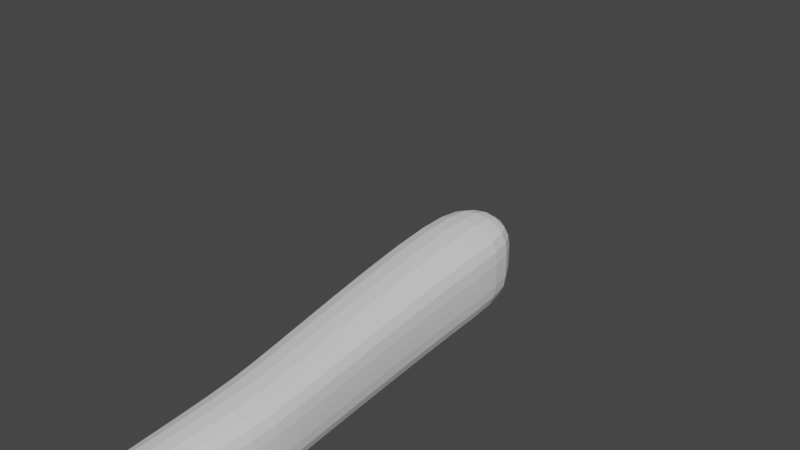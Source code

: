 # Source: Clase_3_-_Brazo_IK_01.blend  (saved by Blender 2.93.21; exported with 4.5.12 LTS)
import bpy
from mathutils import Matrix  # noqa: F401  (used for matrix-valued properties, if any)

bpy.ops.wm.read_factory_settings(use_empty=True)
scene = bpy.context.scene
scene.name = 'Scene'

# ---- collections
col_collection = bpy.data.collections.new('Collection'); scene.collection.children.link(col_collection)

# ---- world
world_world = bpy.data.worlds.new('World'); scene.world = world_world
world_world.use_nodes = True; world_world.node_tree.nodes.clear()
_N = world_world.node_tree.nodes; _L = world_world.node_tree.links
n0 = _N.new('ShaderNodeOutputWorld'); n0.name = 'World Output'; n0.location = (300, 300)
n1 = _N.new('ShaderNodeBackground'); n1.name = 'Background'; n1.location = (10, 300)
n1.inputs[0].default_value = (0.05088, 0.05088, 0.05088, 1.0)
_L.new(n1.outputs[0], n0.inputs[0])
n0.is_active_output = True
world_world.color = (0.05088, 0.05088, 0.05088)
world_world.use_sun_shadow = False
world_world.sun_shadow_jitter_overblur = 0.0

# ---- meshes
me_cube_001 = bpy.data.meshes.new('Cube.001')
me_cube_001.from_pydata([(-0.05176, -0.06288, -0.06288), (-0.05176, -0.06288, 0.06288), (-0.05176, 0.06288, -0.06288), (-0.05176, 0.06288, 0.06288), (0.05176, -0.06288, -0.06288), (0.05176, -0.06288, 0.06288), (0.05176, 0.06288, -0.06288), (0.05176, 0.06288, 0.06288), (-0.0004056, -0.05009, 0.3626), (-0.002584, 0.04989, 0.3626), (0.07923, 0.05166, 0.3693), (0.08154, -0.04831, 0.3694), (0.007142, -0.05005, 0.417), (0.004262, 0.04991, 0.4169), (0.08584, 0.05227, 0.4258), (0.08886, -0.04768, 0.4259), (0.02765, -0.03645, 0.7207), (0.02079, 0.04111, 0.7202), (0.06015, 0.04397, 0.7322), (0.06741, -0.03422, 0.7324), (0.03379, -0.04513, 0.7597), (0.01747, 0.04522, 0.7588), (0.05141, 0.05121, 0.7723), (0.07055, -0.04308, 0.7733), (0.02212, -0.0476, 0.8697), (-0.01208, 0.06176, 0.8672), (0.01905, 0.07365, 0.8844), (0.04645, -0.04626, 0.8865), (-0.06834, -0.02654, 0.9808), (-0.08311, 0.06451, 0.9921), (-0.06821, 0.06518, 1.006), (-0.05311, -0.02563, 0.9957), (-0.01719, 0.05762, 0.7727), (0.01593, 0.07329, 0.7841), (-0.02524, 0.06449, 0.8289), (0.002362, 0.07928, 0.8412), (-0.05785, 0.08738, 0.7898), (-0.03242, 0.1069, 0.7971), (-0.04122, 0.08002, 0.8234), (-0.01654, 0.09699, 0.8334), (-0.08636, 0.1156, 0.8573), (-0.06761, 0.1343, 0.8671), (-0.05263, 0.09373, 0.8585), (-0.03139, 0.1099, 0.8695), (-0.05176, 0.0, -0.06288), (-0.05176, 0.0, 0.06288), (0.05176, 0.0, -0.06288), (0.05176, 0.0, 0.06288), (-0.001491, -9.879e-05, 0.3626), (0.08042, 0.001679, 0.3693), (0.00571, -6.896e-05, 0.4169), (0.0874, 0.002295, 0.4259), (0.02481, 0.002711, 0.7207), (0.06442, 0.004925, 0.7322), (0.02916, 0.004289, 0.7589), (0.06643, 0.006635, 0.7728), (0.01333, 0.00767, 0.8668), (0.0428, 0.01044, 0.8854), (-0.07608, 0.0187, 0.986), (-0.06085, 0.01961, 1.001)], [], [(44, 45, 3, 2), (2, 3, 7, 6), (46, 47, 5, 4), (4, 5, 1, 0), (44, 46, 4, 0), (47, 7, 10, 49), (8, 11, 15, 12), (45, 1, 8, 48), (1, 5, 11, 8), (7, 3, 9, 10), (51, 14, 18, 53), (10, 9, 13, 14), (49, 10, 14, 51), (48, 8, 12, 50), (53, 18, 22, 55), (50, 12, 16, 52), (12, 15, 19, 16), (14, 13, 17, 18), (20, 23, 27, 24), (52, 16, 20, 54), (16, 19, 23, 20), (18, 17, 21, 22), (57, 26, 30, 59), (21, 25, 34, 32), (55, 22, 26, 57), (54, 20, 24, 56), (59, 58, 28, 31), (56, 24, 28, 58), (24, 27, 31, 28), (26, 25, 29, 30), (35, 33, 37, 39), (22, 21, 32, 33), (26, 22, 33, 35), (25, 26, 35, 34), (36, 38, 42, 40), (34, 35, 39, 38), (32, 34, 38, 36), (33, 32, 36, 37), (41, 40, 42, 43), (37, 36, 40, 41), (39, 37, 41, 43), (38, 39, 43, 42), (25, 56, 58, 29), (30, 29, 58, 59), (21, 54, 56, 25), (23, 55, 57, 27), (27, 57, 59, 31), (17, 52, 54, 21), (13, 50, 52, 17), (19, 53, 55, 23), (9, 48, 50, 13), (11, 49, 51, 15), (15, 51, 53, 19), (3, 45, 48, 9), (5, 47, 49, 11), (2, 6, 46, 44), (6, 7, 47, 46), (0, 1, 45, 44)])
_uv = me_cube_001.uv_layers.new(name='UVMap')
_uv.uv.foreach_set('vector', [0.375, 0.125, 0.625, 0.125, 0.625, 0.25, 0.375, 0.25, 0.375, 0.25, 0.625, 0.25, 0.625, 0.5, 0.375, 0.5, 0.375, 0.625, 0.625, 0.625, 0.625, 0.75, 0.375, 0.75, 0.375, 0.75, 0.625, 0.75, 0.625, 1.0, 0.375, 1.0, 0.125, 0.625, 0.375, 0.625, 0.375, 0.75, 0.125, 0.75, 0.625, 0.625, 0.625, 0.5, 0.625, 0.5, 0.625, 0.625, 0.625, 1.0, 0.625, 0.75, 0.625, 0.75, 0.625, 1.0, 0.625, 0.125, 0.625, 0.0, 0.625, 0.0, 0.625, 0.125, 0.625, 1.0, 0.625, 0.75, 0.625, 0.75, 0.625, 1.0, 0.625, 0.5, 0.625, 0.25, 0.625, 0.25, 0.625, 0.5, 0.625, 0.625, 0.625, 0.5, 0.625, 0.5, 0.625, 0.625, 0.625, 0.5, 0.625, 0.25, 0.625, 0.25, 0.625, 0.5, 0.625, 0.625, 0.625, 0.5, 0.625, 0.5, 0.625, 0.625, 0.625, 0.125, 0.625, 0.0, 0.625, 0.0, 0.625, 0.125, 0.625, 0.625, 0.625, 0.5, 0.625, 0.5, 0.625, 0.625, 0.625, 0.125, 0.625, 0.0, 0.625, 0.0, 0.625, 0.125, 0.625, 1.0, 0.625, 0.75, 0.625, 0.75, 0.625, 1.0, 0.625, 0.5, 0.625, 0.25, 0.625, 0.25, 0.625, 0.5, 0.625, 1.0, 0.625, 0.75, 0.625, 0.75, 0.625, 1.0, 0.625, 0.125, 0.625, 0.0, 0.625, 0.0, 0.625, 0.125, 0.625, 1.0, 0.625, 0.75, 0.625, 0.75, 0.625, 1.0, 0.625, 0.5, 0.625, 0.25, 0.625, 0.25, 0.625, 0.5, 0.625, 0.625, 0.625, 0.5, 0.625, 0.5, 0.625, 0.625, 0.625, 0.25, 0.625, 0.25, 0.625, 0.25, 0.625, 0.25, 0.625, 0.625, 0.625, 0.5, 0.625, 0.5, 0.625, 0.625, 0.625, 0.125, 0.625, 0.0, 0.625, 0.0, 0.625, 0.125, 0.625, 0.625, 0.875, 0.625, 0.875, 0.75, 0.625, 0.75, 0.625, 0.125, 0.625, 0.0, 0.625, 0.0, 0.625, 0.125, 0.625, 1.0, 0.625, 0.75, 0.625, 0.75, 0.625, 1.0, 0.625, 0.5, 0.625, 0.25, 0.625, 0.25, 0.625, 0.5, 0.625, 0.5, 0.625, 0.5, 0.625, 0.5, 0.625, 0.5, 0.625, 0.5, 0.625, 0.25, 0.625, 0.25, 0.625, 0.5, 0.625, 0.5, 0.625, 0.5, 0.625, 0.5, 0.625, 0.5, 0.625, 0.25, 0.625, 0.5, 0.625, 0.5, 0.625, 0.25, 0.625, 0.25, 0.625, 0.25, 0.625, 0.25, 0.625, 0.25, 0.625, 0.25, 0.625, 0.5, 0.625, 0.5, 0.625, 0.25, 0.625, 0.25, 0.625, 0.25, 0.625, 0.25, 0.625, 0.25, 0.625, 0.5, 0.625, 0.25, 0.625, 0.25, 0.625, 0.5, 0.625, 0.5, 0.625, 0.25, 0.625, 0.25, 0.625, 0.5, 0.625, 0.5, 0.625, 0.25, 0.625, 0.25, 0.625, 0.5, 0.625, 0.5, 0.625, 0.5, 0.625, 0.5, 0.625, 0.5, 0.625, 0.25, 0.625, 0.5, 0.625, 0.5, 0.625, 0.25, 0.625, 0.25, 0.625, 0.125, 0.625, 0.125, 0.625, 0.25, 0.625, 0.5, 0.875, 0.5, 0.875, 0.625, 0.625, 0.625, 0.625, 0.25, 0.625, 0.125, 0.625, 0.125, 0.625, 0.25, 0.625, 0.75, 0.625, 0.625, 0.625, 0.625, 0.625, 0.75, 0.625, 0.75, 0.625, 0.625, 0.625, 0.625, 0.625, 0.75, 0.625, 0.25, 0.625, 0.125, 0.625, 0.125, 0.625, 0.25, 0.625, 0.25, 0.625, 0.125, 0.625, 0.125, 0.625, 0.25, 0.625, 0.75, 0.625, 0.625, 0.625, 0.625, 0.625, 0.75, 0.625, 0.25, 0.625, 0.125, 0.625, 0.125, 0.625, 0.25, 0.625, 0.75, 0.625, 0.625, 0.625, 0.625, 0.625, 0.75, 0.625, 0.75, 0.625, 0.625, 0.625, 0.625, 0.625, 0.75, 0.625, 0.25, 0.625, 0.125, 0.625, 0.125, 0.625, 0.25, 0.625, 0.75, 0.625, 0.625, 0.625, 0.625, 0.625, 0.75, 0.125, 0.5, 0.375, 0.5, 0.375, 0.625, 0.125, 0.625, 0.375, 0.5, 0.625, 0.5, 0.625, 0.625, 0.375, 0.625, 0.375, 0.0, 0.625, 0.0, 0.625, 0.125, 0.375, 0.125])
me_cube_001.use_remesh_fix_poles = True
me_cube_001.use_remesh_preserve_attributes = False
me_cube_001.update()
arm_armature = bpy.data.armatures.new('Armature')  # bones are not reproduced

# ---- objects
ob_brazo = bpy.data.objects.new('Brazo', me_cube_001)
ob_armature = bpy.data.objects.new('Armature', arm_armature)

# ---- transforms, parenting, visibility, modifiers, constraints
ob_brazo.parent = ob_armature
ob_brazo.location = (0.0, 0.0, 0.0)
ob_brazo.rotation_euler = (1.571, -0.0, 0.0)
_vg = ob_brazo.vertex_groups.new(name='root')
for _i, _w in zip([0, 1, 2, 3, 4, 5, 6, 7, 8, 9, 10, 11, 44, 45, 46, 47, 48, 49], [1.0, 0.9997, 1.0, 0.9997, 1.0, 0.9995, 1.0, 0.9996, 0.9802, 0.9805, 0.9752, 0.9768, 1.0, 0.9998, 1.0, 0.9997, 0.9842, 0.981]): _vg.add([_i], _w, 'REPLACE')
_vg = ob_brazo.vertex_groups.new(name='antebrazo')
for _i, _w in zip([12, 13, 14, 15, 16, 17, 18, 19, 20, 21, 22, 23, 32, 33, 50, 51, 52, 53], [0.975, 0.9749, 0.9808, 0.9809, 0.9819, 0.9805, 0.975, 0.9767, 0.03993, 0.05602, 0.02754, 0.006402, 0.01346, 0.0002224, 0.9814, 0.9857, 0.9906, 0.9889]): _vg.add([_i], _w, 'REPLACE')
_vg = ob_brazo.vertex_groups.new(name='hand')
for _i, _w in zip([20, 21, 22, 23, 24, 25, 26, 27, 29, 32, 33, 34, 35, 36, 37, 38, 39, 40, 41, 42, 43, 54, 55, 56, 57], [0.9453, 0.896, 0.9207, 0.9482, 0.6004, 0.4589, 0.2014, 0.213, 0.0008787, 0.778, 0.8196, 0.6445, 0.6173, 0.6856, 0.6902, 0.6663, 0.6634, 0.6718, 0.671, 0.6689, 0.6685, 0.9877, 0.9658, 0.02729, 0.01154]): _vg.add([_i], _w, 'REPLACE')
_vg = ob_brazo.vertex_groups.new(name='dedos')
for _i, _w in zip([21, 22, 24, 25, 26, 27, 28, 29, 30, 31, 32, 33, 34, 35, 36, 37, 38, 39, 40, 41, 42, 43, 56, 57, 58, 59], [0.04589, 0.03111, 0.398, 0.5375, 0.7956, 0.7862, 0.9816, 0.9743, 0.9807, 0.9828, 0.1903, 0.1553, 0.3354, 0.3676, 0.2918, 0.288, 0.3128, 0.3167, 0.3073, 0.3082, 0.3103, 0.3109, 0.9611, 0.9689, 0.9992, 1.0]): _vg.add([_i], _w, 'REPLACE')
_m = ob_brazo.modifiers.new('Subdivision', 'SUBSURF')
_m = ob_brazo.modifiers.new('Armature', 'ARMATURE')
_m.object = ob_armature
ob_armature.location = (0.0, 0.0, 0.0)

# ---- collection membership
col_collection.objects.link(ob_brazo)
col_collection.objects.link(ob_armature)

# ---- scene / render settings (as saved in the file)
scene.frame_start = 1; scene.frame_end = 60; scene.frame_set(14)
scene.render.engine = 'BLENDER_EEVEE_NEXT'
scene.render.fps = 30
scene.cycles.use_denoising = False
scene.cycles.samples = 128
scene.cycles.sampling_pattern = 'TABULATED_SOBOL'
scene.cycles.use_adaptive_sampling = False
scene.cycles.use_light_tree = False
scene.view_settings.view_transform = 'Filmic'
bpy.context.view_layer.update()

# ---- added for rendering (the .blend has no active camera and no usable light): camera, sun
cam_auto = bpy.data.cameras.new('AutoCamera')
cam_auto.lens = 50.0
cam_auto.sensor_width = 36.0
cam_auto.clip_end = 1000.0
ob_auto_camera = bpy.data.objects.new('AutoCamera', cam_auto)
scene.collection.objects.link(ob_auto_camera)
ob_auto_camera.location = (0.693886, -0.956969, 0.65202)
ob_auto_camera.rotation_euler = (1.09748, -7.21219e-08, 0.694738)
scene.camera = ob_auto_camera
light_auto_sun = bpy.data.lights.new('AutoSun', 'SUN')
light_auto_sun.energy = 3.0
light_auto_sun.angle = 0.0523599
ob_auto_sun = bpy.data.objects.new('AutoSun', light_auto_sun)
scene.collection.objects.link(ob_auto_sun)
ob_auto_sun.rotation_euler = (0.872665, 0.174533, 0.523599)
bpy.context.view_layer.update()
